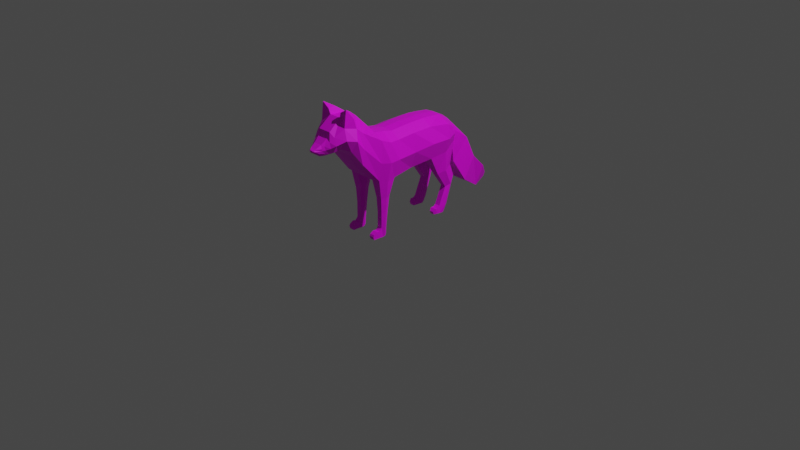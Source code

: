 # Source: ff12.blend  (saved by Blender 2.83.18; exported with 4.5.12 LTS)
import bpy
from mathutils import Matrix  # noqa: F401  (used for matrix-valued properties, if any)

bpy.ops.wm.read_factory_settings(use_empty=True)
scene = bpy.context.scene
scene.name = 'Scene'

# ---- collections
col_collection = bpy.data.collections.new('Collection'); scene.collection.children.link(col_collection)

# ---- images (referenced by path relative to the original .blend; pixels are not part of the script)
import os
ASSET_DIR = os.environ.get("B2B_ASSET_DIR", "")  # directory of the original .blend (textures are referenced by path, not embedded)
HERE = os.path.dirname(os.path.abspath(__file__))  # packed textures are extracted next to this script under _unpacked/

def load_image(name, relpath, width, height, colorspace="sRGB"):
    """Load a texture the original file referenced (path relative to the .blend, or extracted next to this script)."""
    p = next((c for c in (os.path.join(HERE, relpath), os.path.join(ASSET_DIR, relpath)) if relpath and os.path.exists(c)), "")
    if p:
        img = bpy.data.images.load(p, check_existing=True)
        img.name = name
    else:  # same state as the original file: an image datablock whose file is absent (Cycles renders it pink)
        img = bpy.data.images.new(name, width, height)
        img.source = "FILE"
        img.filepath = "//" + (relpath or name)
    img.colorspace_settings.name = colorspace
    return img
img_red_fox_palette_png = load_image('red fox palette.png', 'red fox palette.png', 1024, 1024, 'sRGB')

# ---- materials (node trees are filled in below, after node groups)
mat_material = bpy.data.materials.new('Material')
mat_material.use_transparent_shadow = False

# ---- material node trees
mat_material.use_nodes = True; mat_material.node_tree.nodes.clear()
_N = mat_material.node_tree.nodes; _L = mat_material.node_tree.links
n0 = _N.new('ShaderNodeBsdfPrincipled'); n0.name = 'Principled BSDF'; n0.location = (10, 300)
n0.distribution = 'GGX'
n0.subsurface_method = 'BURLEY'
n0.inputs[3].default_value = 1.45
n0.inputs[27].default_value = (0.0, 0.0, 0.0, 1.0)
n0.inputs[28].default_value = 1.0
n1 = _N.new('ShaderNodeOutputMaterial'); n1.name = 'Material Output'; n1.location = (300, 300)
n2 = _N.new('ShaderNodeTexImage'); n2.name = 'Image Texture'; n2.location = (-280, 280)
n2.image = img_red_fox_palette_png
_L.new(n0.outputs[0], n1.inputs[0])
_L.new(n2.outputs[0], n0.inputs[0])
n1.is_active_output = True

# ---- world
world_world = bpy.data.worlds.new('World'); scene.world = world_world
world_world.use_nodes = True; world_world.node_tree.nodes.clear()
_N = world_world.node_tree.nodes; _L = world_world.node_tree.links
n0 = _N.new('ShaderNodeOutputWorld'); n0.name = 'World Output'; n0.location = (300, 300)
n1 = _N.new('ShaderNodeBackground'); n1.name = 'Background'; n1.location = (10, 300)
n1.inputs[0].default_value = (0.05088, 0.05088, 0.05088, 1.0)
_L.new(n1.outputs[0], n0.inputs[0])
n0.is_active_output = True
world_world.color = (0.05088, 0.05088, 0.05088)
world_world.use_sun_shadow = False
world_world.sun_shadow_jitter_overblur = 0.0

# ---- cameras
cam_camera = bpy.data.cameras.new('Camera')
cam_camera.clip_end = 100.0
cam_camera.ortho_scale = 7.314

# ---- lights
light_light = bpy.data.lights.new('Light', 'POINT')
light_light.transmission_factor = 0.0
light_light.energy = 1000.0
light_light.shadow_soft_size = 0.1
light_light.shadow_maximum_resolution = 0.006
light_light.use_absolute_resolution = True

# ---- meshes
me_plane = bpy.data.meshes.new('Plane')
me_plane.from_pydata([(-1.061, -1.1, -0.01295), (-0.9822, -0.2044, -0.2138), (-0.6081, -0.2642, -0.214), (-0.9959, -0.008063, -0.2138), (-0.6199, -0.001451, -0.1715), (-1.0, 0.2141, -0.2138), (-0.6562, 0.2344, -0.214), (-0.9776, 0.4431, -0.2404), (-0.6796, 0.4302, -0.2266), (-0.9134, 0.5434, -0.2138), (-0.7643, 0.5654, -0.2), (-1.038, -0.4334, -0.2233), (-1.04, -1.099, -0.013), (-1.215, -0.6988, -0.175), (-1.001, -0.7642, -0.1706), (-1.247, -0.8314, -0.1604), (-1.035, -0.8492, -0.1173), (-1.172, -0.9236, -0.1218), (-1.017, -0.922, -0.1029), (-1.13, -0.9642, -0.1013), (-1.011, -0.9527, -0.08309), (-1.096, -1.007, -0.07751), (-1.017, -0.9931, -0.06647), (-1.074, -1.032, -0.06829), (-1.029, -1.049, -0.05538), (-1.061, -1.09, -0.02679), (-1.04, -1.09, -0.03049), (-0.6221, -0.4503, -0.2025), (-1.034, 0.4554, -0.08857), (-0.9698, 0.5628, -0.1), (-0.9956, -0.9341, -0.04354), (-0.9865, -0.9776, -0.03918), (-0.6315, 0.2333, -0.1), (-0.5811, -0.002625, -0.07433), (-1.32, -0.8058, -0.06565), (-1.297, -0.618, -0.06565), (-1.075, -1.07, -0.03417), (-1.052, 0.004245, -0.1), (-1.057, 0.2264, -0.1), (-0.9412, -0.7307, -0.06565), (-1.021, -0.831, -0.05256), (-1.028, -1.081, -0.02663), (-1.084, -0.4211, -0.1095), (-1.038, -0.192, -0.1), (-1.105, -1.019, -0.04583), (-1.155, -0.9593, -0.0585), (-0.6007, -0.4484, -0.1), (-0.5834, -0.2653, -0.1), (-0.9956, -1.035, -0.03439), (-0.6796, 0.4302, -0.03981), (-1.215, -0.9364, -0.07227), (-0.7643, 0.5883, -0.1), (-1.155, -0.6292, -0.1902), (-0.8452, -0.6519, -0.1999), (-0.691, -0.569, -0.1), (-1.191, -0.5195, -0.09112), (-0.4139, -0.3042, -0.1833), (-0.4118, -0.4106, -0.1833), (-0.4118, -0.4106, -0.1165), (-0.4139, -0.3042, -0.1165), (-0.09402, -0.3416, -0.178), (-0.09799, -0.4039, -0.178), (-0.09799, -0.4039, -0.122), (-0.09402, -0.3416, -0.122), (-0.02443, -0.3456, -0.178), (-6.839e-05, -0.3908, -0.1869), (0.0002212, -0.3908, -0.117), (-0.02443, -0.3456, -0.122), (-0.06719, -0.4306, -0.178), (-0.06719, -0.4306, -0.122), (-6.839e-05, -0.4499, -0.1801), (-6.838e-05, -0.4499, -0.122), (-0.07417, -0.4633, -0.178), (-0.07417, -0.4633, -0.122), (-6.839e-05, -0.5018, -0.178), (-6.838e-05, -0.5018, -0.122), (-0.05101, -0.5019, -0.178), (-0.05101, -0.5019, -0.122), (-0.03295, -0.5117, -0.178), (-0.03295, -0.5117, -0.122), (-0.4475, 0.3537, -0.1881), (-0.4695, 0.4433, -0.2142), (-0.5074, 0.5269, -0.1881), (-0.4475, 0.3537, -0.1102), (-0.4695, 0.4433, -0.09535), (-0.5074, 0.5269, -0.1102), (-0.27, 0.4735, -0.1792), (-0.2938, 0.5266, -0.2019), (-0.3666, 0.5866, -0.1792), (-0.27, 0.4735, -0.1191), (-0.2938, 0.5266, -0.1111), (-0.3666, 0.5866, -0.1191), (-0.07909, 0.3935, -0.1792), (-0.07132, 0.449, -0.2019), (-0.07618, 0.4951, -0.1792), (-0.07909, 0.3935, -0.1191), (-0.07132, 0.449, -0.1111), (-0.07618, 0.4951, -0.1191), (-0.0001795, 0.391, -0.1871), (-0.0001795, 0.4331, -0.1922), (-0.01358, 0.4635, -0.1792), (-0.0001794, 0.391, -0.1164), (-0.0001794, 0.4331, -0.1111), (-0.01358, 0.4635, -0.1191), (-0.06253, 0.3344, -0.1792), (-0.06253, 0.3344, -0.1191), (-0.0001795, 0.3533, -0.1792), (-0.0001794, 0.3533, -0.1191), (-0.034, 0.3102, -0.1707), (-0.034, 0.3102, -0.1275), (-0.0001795, 0.3244, -0.1707), (-0.0001794, 0.3244, -0.1275), (-1.321, -0.7332, -0.1762), (-1.423, -0.8106, -0.1626), (-1.375, -0.8125, -0.08388), (-1.366, -0.7143, -0.1048), (-0.2657, 0.7528, -0.1901), (-0.5006, 0.622, -0.143), (-0.7134, 0.8009, -0.1546), (-0.7904, -0.3379, -0.256), (-1.0, -0.6406, -0.2158), (-1.053, -1.1, -0.01973), (-0.867, 0.5905, -0.129), (-0.8087, -0.4419, -0.232), (-1.052, -1.089, -0.03758), (-0.0121, -0.3682, -0.1097), (-0.9887, -0.3189, -0.2273), (-1.053, -1.029, -0.06841), (-0.5921, -0.3569, -0.2228), (-1.056, -0.9981, -0.08262), (-1.061, -0.3066, -0.0922), (-0.4129, -0.3574, -0.2025), (-0.4129, -0.3574, -0.1018), (-1.071, -0.9584, -0.114), (-0.096, -0.3727, -0.1097), (-1.095, -0.9228, -0.1487), (-1.136, -0.8403, -0.1995), (-1.108, -0.7315, -0.2238), (-0.8473, 0.5477, -0.2277), (-0.8286, 0.4367, -0.2673), (-0.5921, -0.3569, -0.04366), (-0.8283, 0.2243, -0.2609), (-0.8009, -0.004757, -0.241), (-0.7951, -0.2343, -0.2552), (-0.096, -0.3727, -0.1941), (-0.0121, -0.3682, -0.1941), (-0.4848, 0.8969, -0.1712), (-0.1159, 0.9831, -0.1336), (-0.3333, 1.047, -0.1705), (-0.1639, 1.138, -0.09702), (-0.2067, 1.151, -0.1018), (-0.2565, -0.4026, -0.122), (-0.2565, -0.4026, -0.178), (-0.2564, -0.3223, -0.122), (-0.2564, -0.3223, -0.178), (-0.2565, -0.3624, -0.1097), (-0.2565, -0.3624, -0.1941), (-0.0001795, 0.3721, -0.1831), (-0.0001794, 0.3721, -0.1177), (-0.05834, 0.364, -0.1792), (-0.05834, 0.364, -0.1191), (-1.047, -0.192, 0.0), (-0.5834, -0.2653, 0.0), (-1.061, 0.004245, 0.0), (-0.5811, -0.002625, 0.0), (-1.065, 0.2264, 0.0), (-0.6315, 0.2333, 0.0), (-1.042, 0.4554, 0.0), (-0.6796, 0.4302, 0.0), (-0.9698, 0.5928, 0.0), (-0.8239, 0.5883, 0.0), (-1.093, -0.4211, 0.0), (-1.061, -1.1, 0.01295), (-1.297, -0.618, 0.0), (-0.9412, -0.7307, 0.0), (-1.32, -0.8058, 0.0), (-1.021, -0.831, 0.0), (-1.215, -0.9364, 0.0), (-0.9956, -0.9341, 0.0), (-1.155, -0.9593, 0.0), (-0.9865, -0.9776, 0.0), (-1.105, -1.019, 0.0), (-0.9956, -1.035, 0.0), (-1.074, -1.07, 0.0), (-1.028, -1.081, 0.0), (-1.061, -1.1, 0.0), (-1.038, -1.099, 0.0), (-0.6007, -0.4484, 0.0), (-0.9822, -0.2044, 0.2138), (-0.6081, -0.2642, 0.214), (-0.9959, -0.008063, 0.2138), (-0.6199, -0.001451, 0.1715), (-1.0, 0.2141, 0.2138), (-0.6562, 0.2344, 0.214), (-0.9776, 0.4431, 0.2404), (-0.6796, 0.4302, 0.2266), (-0.9134, 0.5434, 0.2138), (-0.7643, 0.5654, 0.2), (-1.038, -0.4334, 0.2233), (-1.04, -1.099, 0.013), (-1.215, -0.6988, 0.175), (-1.001, -0.7642, 0.1706), (-1.247, -0.8314, 0.1604), (-1.035, -0.8492, 0.1173), (-1.172, -0.9236, 0.1218), (-1.017, -0.922, 0.1029), (-1.13, -0.9642, 0.1013), (-1.011, -0.9527, 0.08309), (-1.096, -1.007, 0.07751), (-1.017, -0.9931, 0.06647), (-1.074, -1.032, 0.06829), (-1.029, -1.049, 0.05538), (-1.061, -1.09, 0.02679), (-1.04, -1.09, 0.03049), (-0.6221, -0.4503, 0.2025), (-1.034, 0.4554, 0.08857), (-0.9698, 0.5628, 0.1), (-0.9956, -0.9341, 0.04354), (-0.9865, -0.9776, 0.03918), (-0.6315, 0.2333, 0.1), (-0.5811, -0.002625, 0.07433), (-1.32, -0.8058, 0.06565), (-1.297, -0.618, 0.06565), (-1.075, -1.07, 0.03417), (-1.052, 0.004245, 0.1), (-1.057, 0.2264, 0.1), (-0.9412, -0.7307, 0.06565), (-1.021, -0.831, 0.05256), (-1.028, -1.081, 0.02663), (-1.084, -0.4211, 0.1095), (-1.038, -0.192, 0.1), (-1.105, -1.019, 0.04583), (-1.155, -0.9593, 0.0585), (-0.6007, -0.4484, 0.1), (-0.5834, -0.2653, 0.1), (-0.9956, -1.035, 0.03439), (-0.6796, 0.4302, 0.03981), (-1.215, -0.9364, 0.07227), (-0.7643, 0.5883, 0.1), (-1.199, -0.5195, 0.0), (-1.155, -0.6292, 0.1902), (-0.691, -0.569, 0.0), (-0.8452, -0.6519, 0.1999), (-0.691, -0.569, 0.1), (-1.191, -0.5195, 0.09112), (-0.4139, -0.3042, 0.1833), (-0.4118, -0.4106, 0.1833), (-0.4118, -0.4106, 0.1165), (-0.4139, -0.3042, 0.1165), (-0.09402, -0.3416, 0.178), (-0.09799, -0.4039, 0.178), (-0.09799, -0.4039, 0.122), (-0.09402, -0.3416, 0.122), (-0.02443, -0.3456, 0.178), (-6.839e-05, -0.3908, 0.1869), (0.0002212, -0.3908, 0.117), (-0.02443, -0.3456, 0.122), (-0.06719, -0.4306, 0.178), (-0.06719, -0.4306, 0.122), (-6.839e-05, -0.4499, 0.1801), (-6.838e-05, -0.4499, 0.122), (-0.07417, -0.4633, 0.178), (-0.07417, -0.4633, 0.122), (-6.839e-05, -0.5018, 0.178), (-6.838e-05, -0.5018, 0.122), (-0.05101, -0.5019, 0.178), (-0.05101, -0.5019, 0.122), (-0.03295, -0.5117, 0.178), (-0.03295, -0.5117, 0.122), (-0.4475, 0.3537, 0.1881), (-0.4695, 0.4433, 0.2142), (-0.5074, 0.5269, 0.1881), (-0.4475, 0.3537, 0.1102), (-0.4695, 0.4433, 0.09535), (-0.5074, 0.5269, 0.1102), (-0.27, 0.4735, 0.1792), (-0.2938, 0.5266, 0.2019), (-0.3666, 0.5866, 0.1792), (-0.27, 0.4735, 0.1191), (-0.2938, 0.5266, 0.1111), (-0.3666, 0.5866, 0.1191), (-0.07909, 0.3935, 0.1792), (-0.07132, 0.449, 0.2019), (-0.07618, 0.4951, 0.1792), (-0.07909, 0.3935, 0.1191), (-0.07132, 0.449, 0.1111), (-0.07618, 0.4951, 0.1191), (-0.0001795, 0.391, 0.1871), (-0.0001795, 0.4331, 0.1922), (-0.01358, 0.4635, 0.1792), (-0.0001794, 0.391, 0.1164), (-0.0001794, 0.4331, 0.1111), (-0.01358, 0.4635, 0.1191), (-0.06253, 0.3344, 0.1792), (-0.06253, 0.3344, 0.1191), (-0.0001795, 0.3533, 0.1792), (-0.0001794, 0.3533, 0.1191), (-0.034, 0.3102, 0.1707), (-0.034, 0.3102, 0.1275), (-0.0001795, 0.3244, 0.1707), (-0.0001794, 0.3244, 0.1275), (-1.321, -0.7332, 0.1762), (-1.423, -0.8106, 0.1626), (-1.375, -0.8125, 0.08388), (-1.366, -0.7143, 0.1048), (-0.2657, 0.7528, 0.1901), (-0.5006, 0.622, 0.143), (-0.7134, 0.8009, 0.1546), (-0.7035, 0.7881, 0.0), (-0.5012, 0.6225, 0.0), (-0.7904, -0.3379, 0.256), (-1.0, -0.6406, 0.2158), (-1.053, -1.1, 0.01973), (-0.867, 0.5905, 0.129), (-0.8087, -0.4419, 0.232), (-1.052, -1.089, 0.03758), (-0.0121, -0.3682, 0.1097), (-1.07, -0.3066, 0.0), (-0.9887, -0.3189, 0.2273), (-1.053, -1.029, 0.06841), (-0.5921, -0.3569, 0.2228), (-1.056, -0.9981, 0.08262), (-1.061, -0.3066, 0.0922), (-0.4129, -0.3574, 0.2025), (-0.4129, -0.3574, 0.1018), (-1.071, -0.9584, 0.114), (-0.096, -0.3727, 0.1097), (-1.095, -0.9228, 0.1487), (-1.136, -0.8403, 0.1995), (-1.108, -0.7315, 0.2238), (-0.8473, 0.5477, 0.2277), (-0.5921, -0.3569, 0.0), (-0.8286, 0.4367, 0.2673), (-0.5921, -0.3569, 0.04366), (-0.8283, 0.2243, 0.2609), (-0.8009, -0.004757, 0.241), (-0.7951, -0.2343, 0.2552), (-0.096, -0.3727, 0.1941), (-1.052, -1.1, 0.0), (-0.0121, -0.3682, 0.1941), (-0.8968, 0.5905, 0.0), (-0.4848, 0.8969, 0.1712), (-0.4848, 0.8969, 0.0), (-0.2663, 0.7532, 0.0), (-0.1159, 0.9831, 0.1336), (-0.3333, 1.047, 0.1705), (-0.3333, 1.047, 0.0), (-0.1164, 0.9836, 0.0), (-0.1639, 1.138, 0.09702), (-0.2067, 1.151, 0.1018), (-0.1994, 1.181, 0.0), (-0.1568, 1.168, 0.0), (-0.2565, -0.4026, 0.122), (-0.2565, -0.4026, 0.178), (-0.2564, -0.3223, 0.122), (-0.2564, -0.3223, 0.178), (-0.2565, -0.3624, 0.1097), (-0.2565, -0.3624, 0.1941), (-0.0001795, 0.3721, 0.1831), (-0.0001794, 0.3721, 0.1177), (-0.05834, 0.364, 0.1792), (-0.05834, 0.364, 0.1191)], [], [(143, 142, 4, 2), (142, 141, 6, 4), (141, 139, 8, 6), (139, 138, 10, 8), (119, 123, 11, 126), (120, 137, 13, 52), (137, 136, 15, 13), (136, 135, 17, 15), (135, 133, 19, 17), (133, 129, 21, 19), (129, 127, 23, 21), (127, 124, 25, 23), (121, 124, 26, 12), (29, 9, 7, 28), (31, 20, 18, 30), (33, 4, 6, 32), (34, 114, 113, 15), (36, 23, 25, 0), (38, 5, 3, 37), (40, 16, 14, 39), (12, 26, 24, 41), (130, 126, 11, 42), (45, 19, 21, 44), (177, 50, 45, 179), (37, 3, 1, 43), (128, 131, 57, 27), (48, 22, 20, 31), (10, 82, 81, 8), (34, 15, 17, 50), (28, 7, 5, 38), (30, 18, 16, 40), (47, 2, 4, 33), (55, 52, 13, 35), (44, 21, 23, 36), (122, 138, 9, 29), (54, 53, 27, 46), (41, 24, 22, 48), (32, 83, 84, 49), (50, 17, 19, 45), (168, 49, 51, 170), (184, 41, 48, 182), (241, 54, 46, 187), (29, 118, 117, 122), (181, 44, 36, 183), (239, 55, 35, 173), (162, 47, 33, 164), (178, 30, 40, 176), (167, 28, 38, 165), (175, 34, 50, 177), (166, 32, 49, 168), (182, 48, 31, 180), (331, 140, 47, 162), (163, 37, 43, 161), (179, 45, 44, 181), (317, 130, 42, 171), (186, 12, 41, 184), (176, 40, 39, 174), (165, 38, 37, 163), (183, 36, 0, 185), (173, 35, 34, 175), (164, 33, 32, 166), (180, 31, 30, 178), (169, 29, 28, 167), (338, 121, 12, 186), (171, 42, 55, 239), (174, 39, 54, 241), (39, 14, 53, 54), (42, 11, 52, 55), (123, 120, 52, 11), (152, 61, 62, 151), (140, 132, 59, 47), (47, 59, 56, 2), (27, 57, 58, 46), (134, 125, 67, 63), (155, 134, 63, 153), (153, 63, 60, 154), (156, 144, 61, 152), (125, 145, 64, 67), (63, 67, 64, 60), (144, 145, 65, 61), (66, 71, 70, 65), (70, 74, 72, 68), (65, 70, 68, 61), (62, 69, 71, 66), (61, 68, 69, 62), (75, 79, 78, 74), (71, 75, 74, 70), (69, 73, 75, 71), (68, 72, 73, 69), (76, 78, 79, 77), (73, 77, 79, 75), (72, 76, 77, 73), (74, 78, 76, 72), (82, 88, 87, 81), (84, 90, 91, 85), (6, 80, 83, 32), (49, 84, 85, 51), (51, 85, 82, 10), (8, 81, 80, 6), (91, 97, 94, 88), (89, 95, 96, 90), (83, 89, 90, 84), (85, 91, 88, 82), (80, 86, 89, 83), (81, 87, 86, 80), (94, 100, 99, 93), (96, 102, 103, 97), (86, 92, 95, 89), (87, 93, 92, 86), (90, 96, 97, 91), (88, 94, 93, 87), (101, 98, 99, 102), (102, 99, 100, 103), (95, 101, 102, 96), (97, 103, 100, 94), (158, 107, 106, 157), (93, 99, 98, 92), (106, 110, 108, 104), (157, 106, 104, 159), (159, 104, 105, 160), (160, 105, 107, 158), (108, 110, 111, 109), (107, 111, 110, 106), (105, 109, 111, 107), (104, 108, 109, 105), (115, 112, 113, 114), (15, 113, 112, 13), (13, 112, 115, 35), (35, 115, 114, 34), (60, 64, 145, 144), (66, 65, 145, 125), (154, 60, 144, 156), (151, 62, 134, 155), (62, 66, 125, 134), (46, 58, 132, 140), (161, 43, 130, 317), (187, 46, 140, 331), (2, 56, 131, 128), (43, 1, 126, 130), (143, 119, 126, 1), (146, 148, 147, 116), (169, 308, 118, 29), (122, 117, 309, 340), (308, 342, 146, 118), (1, 3, 142, 143), (3, 5, 141, 142), (5, 7, 139, 141), (7, 9, 138, 139), (128, 27, 123, 119), (53, 14, 137, 120), (14, 16, 136, 137), (16, 18, 135, 136), (18, 20, 133, 135), (20, 22, 129, 133), (22, 24, 127, 129), (24, 26, 124, 127), (0, 25, 124, 121), (51, 10, 138, 122), (170, 51, 122, 340), (185, 0, 121, 338), (27, 53, 120, 123), (2, 128, 119, 143), (118, 146, 116, 117), (117, 116, 343, 309), (346, 350, 150, 148), (342, 346, 148, 146), (116, 147, 347, 343), (351, 149, 150, 350), (148, 150, 149, 147), (147, 149, 351, 347), (58, 151, 155, 132), (56, 154, 156, 131), (131, 156, 152, 57), (59, 153, 154, 56), (132, 155, 153, 59), (57, 152, 151, 58), (95, 160, 158, 101), (92, 159, 160, 95), (98, 157, 159, 92), (101, 158, 157, 98), (336, 189, 191, 335), (335, 191, 193, 334), (334, 193, 195, 332), (332, 195, 197, 330), (310, 318, 198, 314), (311, 240, 200, 329), (329, 200, 202, 328), (328, 202, 204, 327), (327, 204, 206, 325), (325, 206, 208, 321), (321, 208, 210, 319), (319, 210, 212, 315), (312, 199, 213, 315), (216, 215, 194, 196), (218, 217, 205, 207), (220, 219, 193, 191), (221, 202, 302, 303), (223, 172, 212, 210), (225, 224, 190, 192), (227, 226, 201, 203), (199, 228, 211, 213), (322, 229, 198, 318), (232, 231, 208, 206), (177, 179, 232, 237), (224, 230, 188, 190), (320, 214, 246, 323), (235, 218, 207, 209), (197, 195, 270, 271), (221, 237, 204, 202), (215, 225, 192, 194), (217, 227, 203, 205), (234, 220, 191, 189), (244, 222, 200, 240), (231, 223, 210, 208), (313, 216, 196, 330), (243, 233, 214, 242), (228, 235, 209, 211), (219, 236, 273, 272), (237, 232, 206, 204), (168, 170, 238, 236), (184, 182, 235, 228), (241, 187, 233, 243), (216, 313, 306, 307), (181, 183, 223, 231), (239, 173, 222, 244), (162, 164, 220, 234), (178, 176, 227, 217), (167, 165, 225, 215), (175, 177, 237, 221), (166, 168, 236, 219), (182, 180, 218, 235), (331, 162, 234, 333), (163, 161, 230, 224), (179, 181, 231, 232), (317, 171, 229, 322), (186, 184, 228, 199), (176, 174, 226, 227), (165, 163, 224, 225), (183, 185, 172, 223), (173, 175, 221, 222), (164, 166, 219, 220), (180, 178, 217, 218), (169, 167, 215, 216), (338, 186, 199, 312), (171, 239, 244, 229), (174, 241, 243, 226), (226, 243, 242, 201), (229, 244, 240, 198), (314, 198, 240, 311), (353, 352, 251, 250), (333, 234, 248, 324), (234, 189, 245, 248), (214, 233, 247, 246), (326, 252, 256, 316), (356, 354, 252, 326), (354, 355, 249, 252), (357, 353, 250, 337), (316, 256, 253, 339), (252, 249, 253, 256), (337, 250, 254, 339), (255, 254, 259, 260), (259, 257, 261, 263), (254, 250, 257, 259), (251, 255, 260, 258), (250, 251, 258, 257), (264, 263, 267, 268), (260, 259, 263, 264), (258, 260, 264, 262), (257, 258, 262, 261), (265, 266, 268, 267), (262, 264, 268, 266), (261, 262, 266, 265), (263, 261, 265, 267), (271, 270, 276, 277), (273, 274, 280, 279), (193, 219, 272, 269), (236, 238, 274, 273), (238, 197, 271, 274), (195, 193, 269, 270), (280, 277, 283, 286), (278, 279, 285, 284), (272, 273, 279, 278), (274, 271, 277, 280), (269, 272, 278, 275), (270, 269, 275, 276), (283, 282, 288, 289), (285, 286, 292, 291), (275, 278, 284, 281), (276, 275, 281, 282), (279, 280, 286, 285), (277, 276, 282, 283), (290, 291, 288, 287), (291, 292, 289, 288), (284, 285, 291, 290), (286, 283, 289, 292), (359, 358, 295, 296), (282, 281, 287, 288), (295, 293, 297, 299), (358, 360, 293, 295), (360, 361, 294, 293), (361, 359, 296, 294), (297, 298, 300, 299), (296, 295, 299, 300), (294, 296, 300, 298), (293, 294, 298, 297), (304, 303, 302, 301), (202, 200, 301, 302), (200, 222, 304, 301), (222, 221, 303, 304), (249, 337, 339, 253), (255, 316, 339, 254), (355, 357, 337, 249), (352, 356, 326, 251), (251, 326, 316, 255), (233, 333, 324, 247), (161, 317, 322, 230), (187, 331, 333, 233), (189, 320, 323, 245), (230, 322, 318, 188), (336, 188, 318, 310), (341, 305, 344, 345), (169, 216, 307, 308), (313, 340, 309, 306), (308, 307, 341, 342), (188, 336, 335, 190), (190, 335, 334, 192), (192, 334, 332, 194), (194, 332, 330, 196), (320, 310, 314, 214), (242, 311, 329, 201), (201, 329, 328, 203), (203, 328, 327, 205), (205, 327, 325, 207), (207, 325, 321, 209), (209, 321, 319, 211), (211, 319, 315, 213), (172, 312, 315, 212), (238, 313, 330, 197), (170, 340, 313, 238), (185, 338, 312, 172), (214, 314, 311, 242), (189, 336, 310, 320), (307, 306, 305, 341), (306, 309, 343, 305), (346, 345, 349, 350), (342, 341, 345, 346), (305, 343, 347, 344), (351, 350, 349, 348), (345, 344, 348, 349), (344, 347, 351, 348), (247, 324, 356, 352), (245, 323, 357, 355), (323, 246, 353, 357), (248, 245, 355, 354), (324, 248, 354, 356), (246, 247, 352, 353), (284, 290, 359, 361), (281, 284, 361, 360), (287, 281, 360, 358), (290, 287, 358, 359)])
_uv = me_plane.uv_layers.new(name='UVMap')
_uv.uv.foreach_set('vector', [0.5211, 0.3651, 0.5174, 0.4019, 0.5494, 0.4062, 0.5503, 0.3638, 0.5174, 0.4019, 0.5097, 0.4372, 0.5359, 0.4427, 0.5494, 0.4062, 0.5097, 0.4372, 0.5082, 0.4668, 0.5252, 0.4653, 0.5359, 0.4427, 0.5082, 0.4668, 0.5074, 0.4836, 0.5204, 0.4848, 0.5252, 0.4653, 0.5242, 0.3501, 0.5254, 0.3341, 0.4899, 0.3249, 0.4923, 0.3458, 0.5071, 0.2944, 0.4952, 0.2758, 0.4782, 0.2758, 0.4827, 0.2883, 0.4952, 0.2758, 0.4939, 0.259, 0.478, 0.2575, 0.4782, 0.2758, 0.4939, 0.259, 0.4997, 0.2445, 0.4873, 0.2426, 0.478, 0.2575, 0.4997, 0.2445, 0.5031, 0.2364, 0.4932, 0.235, 0.4873, 0.2426, 0.5031, 0.2364, 0.5049, 0.2281, 0.4983, 0.2267, 0.4932, 0.235, 0.5049, 0.2281, 0.5051, 0.2227, 0.5016, 0.2223, 0.4983, 0.2267, 0.5051, 0.2227, 0.5051, 0.2135, 0.5038, 0.2125, 0.5016, 0.2223, 0.8637, 0.4638, 0.8641, 0.4691, 0.8673, 0.4675, 0.8672, 0.4621, 0.4762, 0.4964, 0.497, 0.4844, 0.4886, 0.4678, 0.4651, 0.4746, 0.07269, 0.3198, 0.06771, 0.3273, 0.06718, 0.3333, 0.07538, 0.3266, 0.5651, 0.4085, 0.5494, 0.4062, 0.5359, 0.4427, 0.5534, 0.4467, 0.8941, 0.2016, 0.9021, 0.2171, 0.9059, 0.2192, 0.9283, 0.2073, 0.5015, 0.215, 0.5016, 0.2223, 0.5038, 0.2125, 0.5038, 0.2102, 0.4621, 0.4368, 0.4828, 0.4347, 0.485, 0.3988, 0.4636, 0.3995, 0.08177, 0.3444, 0.06906, 0.3468, 0.06948, 0.3665, 0.09179, 0.3654, 0.06075, 0.3037, 0.06079, 0.3063, 0.06257, 0.3125, 0.06282, 0.3066, 0.4658, 0.345, 0.4923, 0.3458, 0.4899, 0.3249, 0.4686, 0.3245, 0.4862, 0.231, 0.4932, 0.235, 0.4983, 0.2267, 0.4953, 0.2219, 0.4723, 0.2295, 0.479, 0.2379, 0.4862, 0.231, 0.4806, 0.2234, 0.4636, 0.3995, 0.485, 0.3988, 0.4892, 0.3654, 0.4667, 0.3654, 0.5505, 0.3517, 0.5602, 0.3522, 0.5605, 0.3513, 0.5518, 0.3398, 0.06832, 0.3123, 0.06572, 0.3205, 0.06771, 0.3273, 0.07269, 0.3198, 0.5204, 0.4848, 0.5366, 0.4697, 0.5369, 0.4667, 0.5252, 0.4653, 0.4615, 0.2548, 0.478, 0.2575, 0.4873, 0.2426, 0.479, 0.2379, 0.4651, 0.4746, 0.4886, 0.4678, 0.4828, 0.4347, 0.4621, 0.4368, 0.07538, 0.3266, 0.06718, 0.3333, 0.06906, 0.3468, 0.08177, 0.3444, 0.5684, 0.3656, 0.5503, 0.3638, 0.5494, 0.4062, 0.5651, 0.4085, 0.4621, 0.3006, 0.4827, 0.2883, 0.4782, 0.2758, 0.4563, 0.2789, 0.4953, 0.2219, 0.4983, 0.2267, 0.5016, 0.2223, 0.5015, 0.215, 0.5029, 0.5169, 0.5074, 0.4836, 0.497, 0.4844, 0.4762, 0.4964, 0.5581, 0.3158, 0.5309, 0.3014, 0.5518, 0.3398, 0.5662, 0.3372, 0.06282, 0.3066, 0.06257, 0.3125, 0.06572, 0.3205, 0.06832, 0.3123, 0.5534, 0.4467, 0.5415, 0.4651, 0.5414, 0.4685, 0.5541, 0.479, 0.479, 0.2379, 0.4873, 0.2426, 0.4932, 0.235, 0.4862, 0.231, 0.1136, 0.5755, 0.1082, 0.5725, 0.08395, 0.5884, 0.09591, 0.602, 0.06472, 0.303, 0.06282, 0.3066, 0.06832, 0.3123, 0.07212, 0.3084, 0.1269, 0.4024, 0.1121, 0.4093, 0.1203, 0.4307, 0.1365, 0.4268, 0.4762, 0.4964, 0.5096, 0.5891, 0.5514, 0.5965, 0.5029, 0.5169, 0.491, 0.2159, 0.4953, 0.2219, 0.5015, 0.215, 0.4987, 0.2105, 0.4473, 0.3008, 0.4621, 0.3006, 0.4563, 0.2789, 0.4466, 0.2782, 0.1395, 0.4597, 0.1225, 0.4592, 0.1192, 0.502, 0.1316, 0.5043, 0.08211, 0.3231, 0.07538, 0.3266, 0.08177, 0.3444, 0.0902, 0.34, 0.4492, 0.4778, 0.4651, 0.4746, 0.4621, 0.4368, 0.4448, 0.4374, 0.453, 0.2498, 0.4615, 0.2548, 0.479, 0.2379, 0.4723, 0.2295, 0.1232, 0.544, 0.1074, 0.5402, 0.1082, 0.5725, 0.1136, 0.5755, 0.07212, 0.3084, 0.06832, 0.3123, 0.07269, 0.3198, 0.07821, 0.3162, 0.1391, 0.4432, 0.1316, 0.4439, 0.1225, 0.4592, 0.1395, 0.4597, 0.4462, 0.3985, 0.4636, 0.3995, 0.4667, 0.3654, 0.4493, 0.3644, 0.4806, 0.2234, 0.4862, 0.231, 0.4953, 0.2219, 0.491, 0.2159, 0.4498, 0.3446, 0.4658, 0.345, 0.4686, 0.3245, 0.4497, 0.3249, 0.06135, 0.3017, 0.06075, 0.3037, 0.06282, 0.3066, 0.06472, 0.303, 0.0902, 0.34, 0.08177, 0.3444, 0.09179, 0.3654, 0.1014, 0.3596, 0.4448, 0.4374, 0.4621, 0.4368, 0.4636, 0.3995, 0.4462, 0.3985, 0.4987, 0.2105, 0.5015, 0.215, 0.5038, 0.2102, 0.5033, 0.2084, 0.4466, 0.2782, 0.4563, 0.2789, 0.4615, 0.2548, 0.453, 0.2498, 0.1316, 0.5043, 0.1192, 0.502, 0.1074, 0.5402, 0.1232, 0.544, 0.07821, 0.3162, 0.07269, 0.3198, 0.07538, 0.3266, 0.08211, 0.3231, 0.4555, 0.5077, 0.4762, 0.4964, 0.4651, 0.4746, 0.4492, 0.4778, 0.8636, 0.4578, 0.8637, 0.4638, 0.8672, 0.4621, 0.8685, 0.4581, 0.4497, 0.3249, 0.4686, 0.3245, 0.4621, 0.3006, 0.4473, 0.3008, 0.1014, 0.3596, 0.09179, 0.3654, 0.1121, 0.4093, 0.1269, 0.4024, 0.09179, 0.3654, 0.06948, 0.3665, 0.08502, 0.3949, 0.1121, 0.4093, 0.4686, 0.3245, 0.4899, 0.3249, 0.4827, 0.2883, 0.4621, 0.3006, 0.5254, 0.3341, 0.5071, 0.2944, 0.4827, 0.2883, 0.4899, 0.3249, 0.9211, 0.5123, 0.9211, 0.5123, 0.9211, 0.5123, 0.9211, 0.5123, 0.5775, 0.3503, 0.5622, 0.3522, 0.5617, 0.3529, 0.5684, 0.3656, 0.5684, 0.3656, 0.5617, 0.3529, 0.5605, 0.3532, 0.5503, 0.3638, 0.5518, 0.3398, 0.5605, 0.3513, 0.5618, 0.3513, 0.5662, 0.3372, 0.9211, 0.5123, 0.9211, 0.5123, 0.9211, 0.5123, 0.9211, 0.5123, 0.9211, 0.5123, 0.9211, 0.5123, 0.9211, 0.5123, 0.9211, 0.5123, 0.9211, 0.5123, 0.9211, 0.5123, 0.9211, 0.5123, 0.9211, 0.5123, 0.9211, 0.5123, 0.9211, 0.5123, 0.9211, 0.5123, 0.9211, 0.5123, 0.9211, 0.5123, 0.9211, 0.5123, 0.9211, 0.5123, 0.9211, 0.5123, 0.9211, 0.5123, 0.9211, 0.5123, 0.9211, 0.5123, 0.9211, 0.5123, 0.9211, 0.5123, 0.9211, 0.5123, 0.9211, 0.5123, 0.9211, 0.5123, 0.9211, 0.5123, 0.9211, 0.5123, 0.9211, 0.5123, 0.9211, 0.5123, 0.9211, 0.5123, 0.9211, 0.5123, 0.9211, 0.5123, 0.9211, 0.5123, 0.9211, 0.5123, 0.9211, 0.5123, 0.9211, 0.5123, 0.9211, 0.5123, 0.9211, 0.5123, 0.9211, 0.5123, 0.9211, 0.5123, 0.9211, 0.5123, 0.9211, 0.5123, 0.9211, 0.5123, 0.9211, 0.5123, 0.9211, 0.5123, 0.9211, 0.5123, 0.9211, 0.5123, 0.9211, 0.5123, 0.9211, 0.5123, 0.9211, 0.5123, 0.9211, 0.5123, 0.9211, 0.5123, 0.9211, 0.5123, 0.9211, 0.5123, 0.9211, 0.5123, 0.9211, 0.5123, 0.9211, 0.5123, 0.9211, 0.5123, 0.9211, 0.5123, 0.9211, 0.5123, 0.9211, 0.5123, 0.9211, 0.5123, 0.9211, 0.5123, 0.9211, 0.5123, 0.9211, 0.5123, 0.9211, 0.5123, 0.9211, 0.5123, 0.9211, 0.5123, 0.9211, 0.5123, 0.9211, 0.5123, 0.9211, 0.5123, 0.9211, 0.5123, 0.9211, 0.5123, 0.9211, 0.5123, 0.9211, 0.5123, 0.9211, 0.5123, 0.9211, 0.5123, 0.8704, 0.7556, 0.8748, 0.7522, 0.8748, 0.7521, 0.8709, 0.7493, 0.8802, 0.7529, 0.8749, 0.7521, 0.8749, 0.7522, 0.8759, 0.7583, 0.5359, 0.4427, 0.5389, 0.4643, 0.5415, 0.4651, 0.5534, 0.4467, 0.5541, 0.479, 0.5414, 0.4685, 0.5393, 0.471, 0.5299, 0.4948, 0.5299, 0.4948, 0.5393, 0.471, 0.5366, 0.4697, 0.5204, 0.4848, 0.5252, 0.4653, 0.5369, 0.4667, 0.5389, 0.4643, 0.5359, 0.4427, 0.8749, 0.7522, 0.8748, 0.7521, 0.8748, 0.7521, 0.8748, 0.7522, 0.8748, 0.752, 0.8748, 0.7521, 0.8748, 0.7521, 0.8749, 0.7521, 0.8804, 0.746, 0.8748, 0.752, 0.8749, 0.7521, 0.8802, 0.7529, 0.8759, 0.7583, 0.8749, 0.7522, 0.8748, 0.7522, 0.8704, 0.7556, 0.8752, 0.7444, 0.8747, 0.7521, 0.8748, 0.752, 0.8804, 0.746, 0.8709, 0.7493, 0.8748, 0.7521, 0.8747, 0.7521, 0.8752, 0.7444, 0.8748, 0.7521, 0.8748, 0.7521, 0.8748, 0.7521, 0.8748, 0.7521, 0.8748, 0.7521, 0.8748, 0.7521, 0.8748, 0.7521, 0.8748, 0.7521, 0.8747, 0.7521, 0.8748, 0.7521, 0.8748, 0.7521, 0.8748, 0.752, 0.8748, 0.7521, 0.8748, 0.7521, 0.8748, 0.7521, 0.8747, 0.7521, 0.8749, 0.7521, 0.8748, 0.7521, 0.8748, 0.7521, 0.8749, 0.7522, 0.8748, 0.7522, 0.8748, 0.7521, 0.8748, 0.7521, 0.8748, 0.7521, 0.8748, 0.7521, 0.8748, 0.7521, 0.8748, 0.7521, 0.8748, 0.7521, 0.8748, 0.7521, 0.8748, 0.7521, 0.8748, 0.7521, 0.8748, 0.7521, 0.8748, 0.7521, 0.8748, 0.7521, 0.8748, 0.7521, 0.8748, 0.7521, 0.8748, 0.7521, 0.8748, 0.7521, 0.8748, 0.7521, 0.8748, 0.7521, 0.8748, 0.7521, 0.8748, 0.7521, 0.8748, 0.7521, 0.8748, 0.7521, 0.8748, 0.7521, 0.8748, 0.7521, 0.8748, 0.7521, 0.8748, 0.7521, 0.8748, 0.7521, 0.8748, 0.7521, 0.8748, 0.7521, 0.8748, 0.7521, 0.8748, 0.7521, 0.8748, 0.7521, 0.8748, 0.7521, 0.8748, 0.7521, 0.8748, 0.7521, 0.8748, 0.7521, 0.8748, 0.7521, 0.8748, 0.7521, 0.8748, 0.7521, 0.8748, 0.7521, 0.8748, 0.7521, 0.8748, 0.7521, 0.8748, 0.7521, 0.8748, 0.7521, 0.8748, 0.7521, 0.8748, 0.7521, 0.8748, 0.7521, 0.8748, 0.7521, 0.8748, 0.7521, 0.8748, 0.7521, 0.8748, 0.7521, 0.8748, 0.7521, 0.8748, 0.7521, 0.8748, 0.7521, 0.8748, 0.7521, 0.8748, 0.7521, 0.8748, 0.7521, 0.8748, 0.7521, 0.8993, 0.2263, 0.9115, 0.2285, 0.9059, 0.2192, 0.9021, 0.2171, 0.9283, 0.2073, 0.9059, 0.2192, 0.9115, 0.2285, 0.9286, 0.2451, 0.9286, 0.2451, 0.9115, 0.2285, 0.8993, 0.2263, 0.8835, 0.2516, 0.8835, 0.2516, 0.8993, 0.2263, 0.9021, 0.2171, 0.8941, 0.2016, 0.9211, 0.5123, 0.9211, 0.5123, 0.9211, 0.5123, 0.9211, 0.5123, 0.9211, 0.5123, 0.9211, 0.5123, 0.9211, 0.5123, 0.9211, 0.5123, 0.9211, 0.5123, 0.9211, 0.5123, 0.9211, 0.5123, 0.9211, 0.5123, 0.9211, 0.5123, 0.9211, 0.5123, 0.9211, 0.5123, 0.9211, 0.5123, 0.9211, 0.5123, 0.9211, 0.5123, 0.9211, 0.5123, 0.9211, 0.5123, 0.5662, 0.3372, 0.5618, 0.3513, 0.5622, 0.3522, 0.5775, 0.3503, 0.4493, 0.3644, 0.4667, 0.3654, 0.4658, 0.345, 0.4498, 0.3446, 0.1365, 0.4268, 0.1203, 0.4307, 0.1316, 0.4439, 0.1391, 0.4432, 0.5503, 0.3638, 0.5605, 0.3532, 0.5602, 0.3522, 0.5505, 0.3517, 0.4667, 0.3654, 0.4892, 0.3654, 0.4923, 0.3458, 0.4658, 0.345, 0.5211, 0.3651, 0.5242, 0.3501, 0.4923, 0.3458, 0.4892, 0.3654, 0.5225, 0.6282, 0.5335, 0.6564, 0.5589, 0.6614, 0.557, 0.6315, 0.4555, 0.5077, 0.4789, 0.5959, 0.5096, 0.5891, 0.4762, 0.4964, 0.5029, 0.5169, 0.5514, 0.5965, 0.5706, 0.5885, 0.5421, 0.518, 0.4789, 0.5959, 0.493, 0.6402, 0.5225, 0.6282, 0.5096, 0.5891, 0.4892, 0.3654, 0.485, 0.3988, 0.5174, 0.4019, 0.5211, 0.3651, 0.485, 0.3988, 0.4828, 0.4347, 0.5097, 0.4372, 0.5174, 0.4019, 0.4828, 0.4347, 0.4886, 0.4678, 0.5082, 0.4668, 0.5097, 0.4372, 0.4886, 0.4678, 0.497, 0.4844, 0.5074, 0.4836, 0.5082, 0.4668, 0.5505, 0.3517, 0.5518, 0.3398, 0.5254, 0.3341, 0.5242, 0.3501, 0.5309, 0.3014, 0.5154, 0.273, 0.4952, 0.2758, 0.5071, 0.2944, 0.5154, 0.273, 0.515, 0.2533, 0.4939, 0.259, 0.4952, 0.2758, 0.515, 0.2533, 0.5131, 0.2398, 0.4997, 0.2445, 0.4939, 0.259, 0.5131, 0.2398, 0.5136, 0.2338, 0.5031, 0.2364, 0.4997, 0.2445, 0.5136, 0.2338, 0.5116, 0.227, 0.5049, 0.2281, 0.5031, 0.2364, 0.5116, 0.227, 0.5085, 0.219, 0.5051, 0.2227, 0.5049, 0.2281, 0.5085, 0.219, 0.5067, 0.2128, 0.5051, 0.2135, 0.5051, 0.2227, 0.8613, 0.4622, 0.8613, 0.4669, 0.8641, 0.4691, 0.8637, 0.4638, 0.5299, 0.4948, 0.5204, 0.4848, 0.5074, 0.4836, 0.5029, 0.5169, 0.5418, 0.5085, 0.5299, 0.4948, 0.5029, 0.5169, 0.5421, 0.518, 0.8602, 0.4584, 0.8613, 0.4622, 0.8637, 0.4638, 0.8636, 0.4578, 0.5518, 0.3398, 0.5309, 0.3014, 0.5071, 0.2944, 0.5254, 0.3341, 0.5503, 0.3638, 0.5505, 0.3517, 0.5242, 0.3501, 0.5211, 0.3651, 0.5096, 0.5891, 0.5225, 0.6282, 0.557, 0.6315, 0.5514, 0.5965, 0.5514, 0.5965, 0.557, 0.6315, 0.5854, 0.6296, 0.5706, 0.5885, 0.5139, 0.6742, 0.542, 0.6914, 0.5428, 0.6755, 0.5335, 0.6564, 0.493, 0.6402, 0.5139, 0.6742, 0.5335, 0.6564, 0.5225, 0.6282, 0.557, 0.6315, 0.5589, 0.6614, 0.5743, 0.6724, 0.5854, 0.6296, 0.5497, 0.691, 0.5484, 0.6762, 0.5428, 0.6755, 0.542, 0.6914, 0.5335, 0.6564, 0.5428, 0.6755, 0.5484, 0.6762, 0.5589, 0.6614, 0.5589, 0.6614, 0.5484, 0.6762, 0.5497, 0.691, 0.5743, 0.6724, 0.9224, 0.5105, 0.9211, 0.5123, 0.9211, 0.5123, 0.9233, 0.5123, 0.9199, 0.5144, 0.9211, 0.5123, 0.9211, 0.5123, 0.9191, 0.5124, 0.9191, 0.5124, 0.9211, 0.5123, 0.9211, 0.5123, 0.9197, 0.5104, 0.9223, 0.5139, 0.9211, 0.5123, 0.9211, 0.5123, 0.9199, 0.5144, 0.9233, 0.5123, 0.9211, 0.5123, 0.9211, 0.5123, 0.9223, 0.5139, 0.9197, 0.5104, 0.9211, 0.5123, 0.9211, 0.5123, 0.9224, 0.5105, 0.8748, 0.7521, 0.8748, 0.7521, 0.8748, 0.7521, 0.8748, 0.7521, 0.8748, 0.7521, 0.8748, 0.7521, 0.8748, 0.7521, 0.8748, 0.7521, 0.8748, 0.7521, 0.8748, 0.7521, 0.8748, 0.7521, 0.8748, 0.7521, 0.8748, 0.7521, 0.8748, 0.7521, 0.8748, 0.7521, 0.8748, 0.7521, 0.5211, 0.3651, 0.5503, 0.3638, 0.5494, 0.4062, 0.5174, 0.4019, 0.5174, 0.4019, 0.5494, 0.4062, 0.5359, 0.4427, 0.5097, 0.4372, 0.5097, 0.4372, 0.5359, 0.4427, 0.5252, 0.4653, 0.5082, 0.4668, 0.5082, 0.4668, 0.5252, 0.4653, 0.5204, 0.4848, 0.5074, 0.4836, 0.5242, 0.3501, 0.4923, 0.3458, 0.4899, 0.3249, 0.5254, 0.3341, 0.5071, 0.2944, 0.4827, 0.2883, 0.4782, 0.2758, 0.4952, 0.2758, 0.4952, 0.2758, 0.4782, 0.2758, 0.478, 0.2575, 0.4939, 0.259, 0.4939, 0.259, 0.478, 0.2575, 0.4873, 0.2426, 0.4997, 0.2445, 0.4997, 0.2445, 0.4873, 0.2426, 0.4932, 0.235, 0.5031, 0.2364, 0.5031, 0.2364, 0.4932, 0.235, 0.4983, 0.2267, 0.5049, 0.2281, 0.5049, 0.2281, 0.4983, 0.2267, 0.5016, 0.2223, 0.5051, 0.2227, 0.5051, 0.2227, 0.5016, 0.2223, 0.5038, 0.2125, 0.5051, 0.2135, 0.8637, 0.4638, 0.8672, 0.4621, 0.8673, 0.4675, 0.8641, 0.4691, 0.4762, 0.4964, 0.4651, 0.4746, 0.4886, 0.4678, 0.497, 0.4844, 0.07269, 0.3198, 0.07538, 0.3266, 0.06718, 0.3333, 0.06771, 0.3273, 0.5651, 0.4085, 0.5534, 0.4467, 0.5359, 0.4427, 0.5494, 0.4062, 0.8941, 0.2016, 0.9283, 0.2073, 0.9059, 0.2192, 0.9021, 0.2171, 0.5015, 0.215, 0.5038, 0.2102, 0.5038, 0.2125, 0.5016, 0.2223, 0.4621, 0.4368, 0.4636, 0.3995, 0.485, 0.3988, 0.4828, 0.4347, 0.08177, 0.3444, 0.09179, 0.3654, 0.06948, 0.3665, 0.06906, 0.3468, 0.06075, 0.3037, 0.06282, 0.3066, 0.06257, 0.3125, 0.06079, 0.3063, 0.4658, 0.345, 0.4686, 0.3245, 0.4899, 0.3249, 0.4923, 0.3458, 0.4862, 0.231, 0.4953, 0.2219, 0.4983, 0.2267, 0.4932, 0.235, 0.4723, 0.2295, 0.4806, 0.2234, 0.4862, 0.231, 0.479, 0.2379, 0.4636, 0.3995, 0.4667, 0.3654, 0.4892, 0.3654, 0.485, 0.3988, 0.5505, 0.3517, 0.5518, 0.3398, 0.5605, 0.3513, 0.5602, 0.3522, 0.06832, 0.3123, 0.07269, 0.3198, 0.06771, 0.3273, 0.06572, 0.3205, 0.5204, 0.4848, 0.5252, 0.4653, 0.5369, 0.4667, 0.5366, 0.4697, 0.4615, 0.2548, 0.479, 0.2379, 0.4873, 0.2426, 0.478, 0.2575, 0.4651, 0.4746, 0.4621, 0.4368, 0.4828, 0.4347, 0.4886, 0.4678, 0.07538, 0.3266, 0.08177, 0.3444, 0.06906, 0.3468, 0.06718, 0.3333, 0.5684, 0.3656, 0.5651, 0.4085, 0.5494, 0.4062, 0.5503, 0.3638, 0.4621, 0.3006, 0.4563, 0.2789, 0.4782, 0.2758, 0.4827, 0.2883, 0.4953, 0.2219, 0.5015, 0.215, 0.5016, 0.2223, 0.4983, 0.2267, 0.5029, 0.5169, 0.4762, 0.4964, 0.497, 0.4844, 0.5074, 0.4836, 0.5581, 0.3158, 0.5662, 0.3372, 0.5518, 0.3398, 0.5309, 0.3014, 0.06282, 0.3066, 0.06832, 0.3123, 0.06572, 0.3205, 0.06257, 0.3125, 0.5534, 0.4467, 0.5541, 0.479, 0.5414, 0.4685, 0.5415, 0.4651, 0.479, 0.2379, 0.4862, 0.231, 0.4932, 0.235, 0.4873, 0.2426, 0.1136, 0.5755, 0.09591, 0.602, 0.08395, 0.5884, 0.1082, 0.5725, 0.06472, 0.303, 0.07212, 0.3084, 0.06832, 0.3123, 0.06282, 0.3066, 0.1269, 0.4024, 0.1365, 0.4268, 0.1203, 0.4307, 0.1121, 0.4093, 0.4762, 0.4964, 0.5029, 0.5169, 0.5514, 0.5965, 0.5096, 0.5891, 0.491, 0.2159, 0.4987, 0.2105, 0.5015, 0.215, 0.4953, 0.2219, 0.4473, 0.3008, 0.4466, 0.2782, 0.4563, 0.2789, 0.4621, 0.3006, 0.1395, 0.4597, 0.1316, 0.5043, 0.1192, 0.502, 0.1225, 0.4592, 0.08211, 0.3231, 0.0902, 0.34, 0.08177, 0.3444, 0.07538, 0.3266, 0.4492, 0.4778, 0.4448, 0.4374, 0.4621, 0.4368, 0.4651, 0.4746, 0.453, 0.2498, 0.4723, 0.2295, 0.479, 0.2379, 0.4615, 0.2548, 0.1232, 0.544, 0.1136, 0.5755, 0.1082, 0.5725, 0.1074, 0.5402, 0.07212, 0.3084, 0.07821, 0.3162, 0.07269, 0.3198, 0.06832, 0.3123, 0.1391, 0.4432, 0.1395, 0.4597, 0.1225, 0.4592, 0.1316, 0.4439, 0.4462, 0.3985, 0.4493, 0.3644, 0.4667, 0.3654, 0.4636, 0.3995, 0.4806, 0.2234, 0.491, 0.2159, 0.4953, 0.2219, 0.4862, 0.231, 0.4498, 0.3446, 0.4497, 0.3249, 0.4686, 0.3245, 0.4658, 0.345, 0.06135, 0.3017, 0.06472, 0.303, 0.06282, 0.3066, 0.06075, 0.3037, 0.0902, 0.34, 0.1014, 0.3596, 0.09179, 0.3654, 0.08177, 0.3444, 0.4448, 0.4374, 0.4462, 0.3985, 0.4636, 0.3995, 0.4621, 0.4368, 0.4987, 0.2105, 0.5033, 0.2084, 0.5038, 0.2102, 0.5015, 0.215, 0.4466, 0.2782, 0.453, 0.2498, 0.4615, 0.2548, 0.4563, 0.2789, 0.1316, 0.5043, 0.1232, 0.544, 0.1074, 0.5402, 0.1192, 0.502, 0.07821, 0.3162, 0.08211, 0.3231, 0.07538, 0.3266, 0.07269, 0.3198, 0.4555, 0.5077, 0.4492, 0.4778, 0.4651, 0.4746, 0.4762, 0.4964, 0.8636, 0.4578, 0.8685, 0.4581, 0.8672, 0.4621, 0.8637, 0.4638, 0.4497, 0.3249, 0.4473, 0.3008, 0.4621, 0.3006, 0.4686, 0.3245, 0.1014, 0.3596, 0.1269, 0.4024, 0.1121, 0.4093, 0.09179, 0.3654, 0.09179, 0.3654, 0.1121, 0.4093, 0.08502, 0.3949, 0.06948, 0.3665, 0.4686, 0.3245, 0.4621, 0.3006, 0.4827, 0.2883, 0.4899, 0.3249, 0.5254, 0.3341, 0.4899, 0.3249, 0.4827, 0.2883, 0.5071, 0.2944, 0.9211, 0.5123, 0.9211, 0.5123, 0.9211, 0.5123, 0.9211, 0.5123, 0.5775, 0.3503, 0.5684, 0.3656, 0.5617, 0.3529, 0.5622, 0.3522, 0.5684, 0.3656, 0.5503, 0.3638, 0.5605, 0.3532, 0.5617, 0.3529, 0.5518, 0.3398, 0.5662, 0.3372, 0.5618, 0.3513, 0.5605, 0.3513, 0.9211, 0.5123, 0.9211, 0.5123, 0.9211, 0.5123, 0.9211, 0.5123, 0.9211, 0.5123, 0.9211, 0.5123, 0.9211, 0.5123, 0.9211, 0.5123, 0.9211, 0.5123, 0.9211, 0.5123, 0.9211, 0.5123, 0.9211, 0.5123, 0.9211, 0.5123, 0.9211, 0.5123, 0.9211, 0.5123, 0.9211, 0.5123, 0.9211, 0.5123, 0.9211, 0.5123, 0.9211, 0.5123, 0.9211, 0.5123, 0.9211, 0.5123, 0.9211, 0.5123, 0.9211, 0.5123, 0.9211, 0.5123, 0.9211, 0.5123, 0.9211, 0.5123, 0.9211, 0.5123, 0.9211, 0.5123, 0.9211, 0.5123, 0.9211, 0.5123, 0.9211, 0.5123, 0.9211, 0.5123, 0.9211, 0.5123, 0.9211, 0.5123, 0.9211, 0.5123, 0.9211, 0.5123, 0.9211, 0.5123, 0.9211, 0.5123, 0.9211, 0.5123, 0.9211, 0.5123, 0.9211, 0.5123, 0.9211, 0.5123, 0.9211, 0.5123, 0.9211, 0.5123, 0.9211, 0.5123, 0.9211, 0.5123, 0.9211, 0.5123, 0.9211, 0.5123, 0.9211, 0.5123, 0.9211, 0.5123, 0.9211, 0.5123, 0.9211, 0.5123, 0.9211, 0.5123, 0.9211, 0.5123, 0.9211, 0.5123, 0.9211, 0.5123, 0.9211, 0.5123, 0.9211, 0.5123, 0.9211, 0.5123, 0.9211, 0.5123, 0.9211, 0.5123, 0.9211, 0.5123, 0.9211, 0.5123, 0.9211, 0.5123, 0.9211, 0.5123, 0.9211, 0.5123, 0.9211, 0.5123, 0.9211, 0.5123, 0.9211, 0.5123, 0.9211, 0.5123, 0.9211, 0.5123, 0.9211, 0.5123, 0.9211, 0.5123, 0.9211, 0.5123, 0.9211, 0.5123, 0.9211, 0.5123, 0.9211, 0.5123, 0.9211, 0.5123, 0.9211, 0.5123, 0.9211, 0.5123, 0.8704, 0.7556, 0.8709, 0.7493, 0.8748, 0.7521, 0.8748, 0.7522, 0.8802, 0.7529, 0.8759, 0.7583, 0.8749, 0.7522, 0.8749, 0.7521, 0.5359, 0.4427, 0.5534, 0.4467, 0.5415, 0.4651, 0.5389, 0.4643, 0.5541, 0.479, 0.5299, 0.4948, 0.5393, 0.471, 0.5414, 0.4685, 0.5299, 0.4948, 0.5204, 0.4848, 0.5366, 0.4697, 0.5393, 0.471, 0.5252, 0.4653, 0.5359, 0.4427, 0.5389, 0.4643, 0.5369, 0.4667, 0.8749, 0.7522, 0.8748, 0.7522, 0.8748, 0.7521, 0.8748, 0.7521, 0.8748, 0.752, 0.8749, 0.7521, 0.8748, 0.7521, 0.8748, 0.7521, 0.8804, 0.746, 0.8802, 0.7529, 0.8749, 0.7521, 0.8748, 0.752, 0.8759, 0.7583, 0.8704, 0.7556, 0.8748, 0.7522, 0.8749, 0.7522, 0.8752, 0.7444, 0.8804, 0.746, 0.8748, 0.752, 0.8747, 0.7521, 0.8709, 0.7493, 0.8752, 0.7444, 0.8747, 0.7521, 0.8748, 0.7521, 0.8748, 0.7521, 0.8748, 0.7521, 0.8748, 0.7521, 0.8748, 0.7521, 0.8748, 0.7521, 0.8748, 0.7521, 0.8748, 0.7521, 0.8748, 0.7521, 0.8747, 0.7521, 0.8748, 0.752, 0.8748, 0.7521, 0.8748, 0.7521, 0.8748, 0.7521, 0.8747, 0.7521, 0.8748, 0.7521, 0.8748, 0.7521, 0.8749, 0.7521, 0.8749, 0.7522, 0.8748, 0.7521, 0.8748, 0.7521, 0.8748, 0.7522, 0.8748, 0.7521, 0.8748, 0.7521, 0.8748, 0.7521, 0.8748, 0.7521, 0.8748, 0.7521, 0.8748, 0.7521, 0.8748, 0.7521, 0.8748, 0.7521, 0.8748, 0.7521, 0.8748, 0.7521, 0.8748, 0.7521, 0.8748, 0.7521, 0.8748, 0.7521, 0.8748, 0.7521, 0.8748, 0.7521, 0.8748, 0.7521, 0.8748, 0.7521, 0.8748, 0.7521, 0.8748, 0.7521, 0.8748, 0.7521, 0.8748, 0.7521, 0.8748, 0.7521, 0.8748, 0.7521, 0.8748, 0.7521, 0.8748, 0.7521, 0.8748, 0.7521, 0.8748, 0.7521, 0.8748, 0.7521, 0.8748, 0.7521, 0.8748, 0.7521, 0.8748, 0.7521, 0.8748, 0.7521, 0.8748, 0.7521, 0.8748, 0.7521, 0.8748, 0.7521, 0.8748, 0.7521, 0.8748, 0.7521, 0.8748, 0.7521, 0.8748, 0.7521, 0.8748, 0.7521, 0.8748, 0.7521, 0.8748, 0.7521, 0.8748, 0.7521, 0.8748, 0.7521, 0.8748, 0.7521, 0.8748, 0.7521, 0.8748, 0.7521, 0.8748, 0.7521, 0.8748, 0.7521, 0.8748, 0.7521, 0.8748, 0.7521, 0.8748, 0.7521, 0.8748, 0.7521, 0.8748, 0.7521, 0.8748, 0.7521, 0.8748, 0.7521, 0.8748, 0.7521, 0.8748, 0.7521, 0.8748, 0.7521, 0.8993, 0.2263, 0.9021, 0.2171, 0.9059, 0.2192, 0.9115, 0.2285, 0.9283, 0.2073, 0.9286, 0.2451, 0.9115, 0.2285, 0.9059, 0.2192, 0.9286, 0.2451, 0.8835, 0.2516, 0.8993, 0.2263, 0.9115, 0.2285, 0.8835, 0.2516, 0.8941, 0.2016, 0.9021, 0.2171, 0.8993, 0.2263, 0.9211, 0.5123, 0.9211, 0.5123, 0.9211, 0.5123, 0.9211, 0.5123, 0.9211, 0.5123, 0.9211, 0.5123, 0.9211, 0.5123, 0.9211, 0.5123, 0.9211, 0.5123, 0.9211, 0.5123, 0.9211, 0.5123, 0.9211, 0.5123, 0.9211, 0.5123, 0.9211, 0.5123, 0.9211, 0.5123, 0.9211, 0.5123, 0.9211, 0.5123, 0.9211, 0.5123, 0.9211, 0.5123, 0.9211, 0.5123, 0.5662, 0.3372, 0.5775, 0.3503, 0.5622, 0.3522, 0.5618, 0.3513, 0.4493, 0.3644, 0.4498, 0.3446, 0.4658, 0.345, 0.4667, 0.3654, 0.1365, 0.4268, 0.1391, 0.4432, 0.1316, 0.4439, 0.1203, 0.4307, 0.5503, 0.3638, 0.5505, 0.3517, 0.5602, 0.3522, 0.5605, 0.3532, 0.4667, 0.3654, 0.4658, 0.345, 0.4923, 0.3458, 0.4892, 0.3654, 0.5211, 0.3651, 0.4892, 0.3654, 0.4923, 0.3458, 0.5242, 0.3501, 0.5225, 0.6282, 0.557, 0.6315, 0.5589, 0.6614, 0.5335, 0.6564, 0.4555, 0.5077, 0.4762, 0.4964, 0.5096, 0.5891, 0.4789, 0.5959, 0.5029, 0.5169, 0.5421, 0.518, 0.5706, 0.5885, 0.5514, 0.5965, 0.4789, 0.5959, 0.5096, 0.5891, 0.5225, 0.6282, 0.493, 0.6402, 0.4892, 0.3654, 0.5211, 0.3651, 0.5174, 0.4019, 0.485, 0.3988, 0.485, 0.3988, 0.5174, 0.4019, 0.5097, 0.4372, 0.4828, 0.4347, 0.4828, 0.4347, 0.5097, 0.4372, 0.5082, 0.4668, 0.4886, 0.4678, 0.4886, 0.4678, 0.5082, 0.4668, 0.5074, 0.4836, 0.497, 0.4844, 0.5505, 0.3517, 0.5242, 0.3501, 0.5254, 0.3341, 0.5518, 0.3398, 0.5309, 0.3014, 0.5071, 0.2944, 0.4952, 0.2758, 0.5154, 0.273, 0.5154, 0.273, 0.4952, 0.2758, 0.4939, 0.259, 0.515, 0.2533, 0.515, 0.2533, 0.4939, 0.259, 0.4997, 0.2445, 0.5131, 0.2398, 0.5131, 0.2398, 0.4997, 0.2445, 0.5031, 0.2364, 0.5136, 0.2338, 0.5136, 0.2338, 0.5031, 0.2364, 0.5049, 0.2281, 0.5116, 0.227, 0.5116, 0.227, 0.5049, 0.2281, 0.5051, 0.2227, 0.5085, 0.219, 0.5085, 0.219, 0.5051, 0.2227, 0.5051, 0.2135, 0.5067, 0.2128, 0.8613, 0.4622, 0.8637, 0.4638, 0.8641, 0.4691, 0.8613, 0.4669, 0.5299, 0.4948, 0.5029, 0.5169, 0.5074, 0.4836, 0.5204, 0.4848, 0.5418, 0.5085, 0.5421, 0.518, 0.5029, 0.5169, 0.5299, 0.4948, 0.8602, 0.4584, 0.8636, 0.4578, 0.8637, 0.4638, 0.8613, 0.4622, 0.5518, 0.3398, 0.5254, 0.3341, 0.5071, 0.2944, 0.5309, 0.3014, 0.5503, 0.3638, 0.5211, 0.3651, 0.5242, 0.3501, 0.5505, 0.3517, 0.5096, 0.5891, 0.5514, 0.5965, 0.557, 0.6315, 0.5225, 0.6282, 0.5514, 0.5965, 0.5706, 0.5885, 0.5854, 0.6296, 0.557, 0.6315, 0.5139, 0.6742, 0.5335, 0.6564, 0.5428, 0.6755, 0.542, 0.6914, 0.493, 0.6402, 0.5225, 0.6282, 0.5335, 0.6564, 0.5139, 0.6742, 0.557, 0.6315, 0.5854, 0.6296, 0.5743, 0.6724, 0.5589, 0.6614, 0.5497, 0.691, 0.542, 0.6914, 0.5428, 0.6755, 0.5484, 0.6762, 0.5335, 0.6564, 0.5589, 0.6614, 0.5484, 0.6762, 0.5428, 0.6755, 0.5589, 0.6614, 0.5743, 0.6724, 0.5497, 0.691, 0.5484, 0.6762, 0.9224, 0.5105, 0.9233, 0.5123, 0.9211, 0.5123, 0.9211, 0.5123, 0.9199, 0.5144, 0.9191, 0.5124, 0.9211, 0.5123, 0.9211, 0.5123, 0.9191, 0.5124, 0.9197, 0.5104, 0.9211, 0.5123, 0.9211, 0.5123, 0.9223, 0.5139, 0.9199, 0.5144, 0.9211, 0.5123, 0.9211, 0.5123, 0.9233, 0.5123, 0.9223, 0.5139, 0.9211, 0.5123, 0.9211, 0.5123, 0.9197, 0.5104, 0.9224, 0.5105, 0.9211, 0.5123, 0.9211, 0.5123, 0.8748, 0.7521, 0.8748, 0.7521, 0.8748, 0.7521, 0.8748, 0.7521, 0.8748, 0.7521, 0.8748, 0.7521, 0.8748, 0.7521, 0.8748, 0.7521, 0.8748, 0.7521, 0.8748, 0.7521, 0.8748, 0.7521, 0.8748, 0.7521, 0.8748, 0.7521, 0.8748, 0.7521, 0.8748, 0.7521, 0.8748, 0.7521])
me_plane.materials.append(mat_material)
me_plane.use_remesh_fix_poles = True
me_plane.use_remesh_preserve_attributes = False
me_plane.use_mirror_vertex_groups = False
me_plane.update()
arm_armature = bpy.data.armatures.new('Armature')  # bones are not reproduced

# ---- objects
ob_light = bpy.data.objects.new('Light', light_light)
ob_camera = bpy.data.objects.new('Camera', cam_camera)
ob_left_reference = bpy.data.objects.new('Left Reference', None)
ob_ff = bpy.data.objects.new('FF', me_plane)
ob_front_regerence = bpy.data.objects.new('Front Regerence', None)
ob_fox_rig = bpy.data.objects.new('fox_rig', arm_armature)

# ---- transforms, parenting, visibility, modifiers, constraints
ob_light.location = (4.076, 1.005, 5.904)
ob_light.rotation_euler = (0.6503, 0.05522, 1.866)
ob_light.lock_rotations_4d = False
ob_light.empty_display_type = 'ARROWS'
ob_light.color = (0.0, 0.0, 0.0, 0.0)
ob_light.lineart.crease_threshold = 0.0
ob_camera.location = (7.359, -6.926, 4.958)
ob_camera.rotation_euler = (1.109, 0.0, 0.8149)
ob_camera.lock_rotations_4d = False
ob_camera.empty_display_type = 'ARROWS'
ob_camera.color = (0.0, 0.0, 0.0, 0.0)
ob_camera.display_type = 'WIRE'
ob_camera.lineart.crease_threshold = 0.0
ob_left_reference.location = (0.0, 0.0, 1.942)
ob_left_reference.rotation_euler = (1.571, -0.0, 1.571)
ob_left_reference.empty_display_type = 'IMAGE'
ob_left_reference.empty_display_size = 5.0
ob_left_reference.use_empty_image_alpha = True
ob_left_reference.color = (1.0, 1.0, 1.0, 0.3)
ob_left_reference.lineart.crease_threshold = 0.0
ob_ff.parent = ob_fox_rig
ob_ff.location = (0.0, 0.0, 0.0)
ob_ff.rotation_euler = (-0.0, 1.571, 0.0)
ob_ff.lineart.crease_threshold = 0.0
_vg = ob_ff.vertex_groups.new(name='Spine.001')
for _i, _w in zip([5, 7, 9, 28, 29, 38, 49, 51, 122, 165, 167, 168, 169, 170, 192, 194, 196, 215, 216, 225, 236, 238, 313], [0.01809, 0.1042, 0.04954, 0.6602, 0.2504, 0.08113, 0.05102, 0.06024, 0.04269, 0.08772, 0.7822, 0.1336, 0.9025, 0.4344, 0.01809, 0.1042, 0.04954, 0.6602, 0.2504, 0.08113, 0.05102, 0.06024, 0.04269]): _vg.add([_i], _w, 'REPLACE')
_vg = ob_ff.vertex_groups.new(name='Spine.002')
for _i, _w in zip([1, 2, 3, 4, 5, 6, 7, 28, 32, 33, 37, 38, 43, 47, 49, 126, 139, 141, 142, 143, 161, 162, 163, 164, 165, 166, 167, 168, 188, 189, 190, 191, 192, 193, 194, 215, 219, 220, 224, 225, 230, 234, 236, 318, 331, 332, 334, 335, 336], [0.1619, 0.06339, 0.7811, 0.6811, 0.788, 0.3317, 0.1016, 0.09531, 0.5039, 0.7051, 0.8262, 0.8281, 0.1485, 0.07775, 0.02851, 0.02442, 0.07469, 0.675, 0.7473, 0.1313, 0.1316, 0.1005, 0.8401, 0.713, 0.8461, 0.5862, 0.08662, 0.03887, 0.1619, 0.06339, 0.7811, 0.6811, 0.788, 0.3317, 0.1016, 0.09531, 0.5039, 0.7051, 0.8262, 0.8281, 0.1485, 0.07775, 0.02851, 0.02442, 0.007305, 0.07469, 0.675, 0.7473, 0.1313]): _vg.add([_i], _w, 'REPLACE')
_vg = ob_ff.vertex_groups.new(name='Spine.003')
for _i, _w in zip([1, 3, 37, 43, 47, 54, 126, 130, 140, 142, 143, 161, 162, 163, 187, 188, 190, 224, 230, 234, 241, 243, 317, 318, 322, 331, 333, 335, 336], [0.467, 0.09363, 0.09403, 0.5799, 0.04197, 0.06229, 0.09882, 0.08676, 0.004722, 0.01922, 0.0675, 0.6282, 0.1694, 0.09278, 0.02146, 0.467, 0.09363, 0.09403, 0.5799, 0.04197, 0.1957, 0.06229, 0.08367, 0.09882, 0.08676, 0.04233, 0.004722, 0.01922, 0.0675]): _vg.add([_i], _w, 'REPLACE')
_vg = ob_ff.vertex_groups.new(name='Neck.001')
for _i, _w in zip([11, 14, 16, 39, 40, 42, 52, 53, 54, 55, 120, 126, 130, 137, 171, 174, 176, 187, 198, 201, 203, 226, 227, 229, 239, 240, 241, 242, 243, 244, 311, 317, 318, 322, 329], [0.1126, 0.06738, 0.008614, 0.08142, 0.01555, 0.5176, 0.06205, 0.2663, 0.1114, 0.09242, 0.1118, 0.01421, 0.07623, 0.005801, 0.7038, 0.07218, 0.01337, 0.01723, 0.1126, 0.06738, 0.008614, 0.08142, 0.01555, 0.5176, 0.06695, 0.06205, 0.2254, 0.2663, 0.1114, 0.09242, 0.1118, 0.09317, 0.01421, 0.07623, 0.005801]): _vg.add([_i], _w, 'REPLACE')
_vg = ob_ff.vertex_groups.new(name='Neck.002')
for _i, _w in zip([0, 11, 12, 13, 14, 15, 16, 17, 18, 19, 20, 21, 22, 23, 24, 25, 26, 30, 31, 35, 36, 39, 40, 41, 42, 44, 45, 48, 50, 52, 53, 54, 55, 112, 113, 114, 115, 120, 121, 124, 126, 127, 129, 133, 135, 136, 137, 171, 172, 173, 174, 176, 178, 179, 180, 181, 182, 183, 184, 185, 186, 198, 199, 200, 201, 202, 203, 204, 205, 206, 207, 208, 209, 210, 211, 212, 213, 217, 218, 222, 223, 226, 227, 228, 229, 231, 232, 235, 237, 239, 240, 241, 242, 243, 244, 301, 302, 303, 304, 311, 312, 315, 318, 319, 321, 325, 327, 328, 329, 338], [0.07667, 0.1068, 0.07652, 0.225, 0.4342, 0.06027, 0.2045, 0.05704, 0.1267, 0.06398, 0.1082, 0.07053, 0.09122, 0.07423, 0.08031, 0.07649, 0.07738, 0.1216, 0.09895, 0.1089, 0.07528, 0.5772, 0.235, 0.0774, 0.1397, 0.0674, 0.04573, 0.08276, 0.01506, 0.5545, 0.291, 0.06418, 0.725, 0.0836, 0.05354, 0.01673, 0.07061, 0.4554, 0.07677, 0.07711, 0.0003461, 0.07795, 0.08158, 0.08926, 0.1006, 0.1442, 0.3049, 0.107, 0.07667, 0.08803, 0.6034, 0.235, 0.1226, 0.03637, 0.09944, 0.06565, 0.08288, 0.07683, 0.07778, 0.07666, 0.07677, 0.1068, 0.07652, 0.225, 0.4342, 0.06027, 0.2045, 0.05704, 0.1267, 0.06398, 0.1082, 0.07053, 0.09122, 0.07423, 0.08031, 0.07649, 0.07738, 0.1216, 0.09895, 0.1089, 0.07528, 0.5772, 0.235, 0.0774, 0.1397, 0.0674, 0.04573, 0.08276, 0.01506, 0.8056, 0.5545, 0.06211, 0.291, 0.06418, 0.725, 0.0836, 0.05354, 0.01673, 0.07061, 0.4554, 0.07677, 0.07711, 0.000346, 0.07795, 0.08158, 0.08926, 0.1006, 0.1442, 0.3049, 0.07668]): _vg.add([_i], _w, 'REPLACE')
_vg = ob_ff.vertex_groups.new(name='Neck.003')
for _i, _w in zip([0, 11, 12, 13, 14, 15, 16, 17, 18, 19, 20, 21, 22, 23, 24, 25, 26, 30, 31, 34, 35, 36, 39, 40, 41, 44, 45, 48, 50, 52, 53, 55, 112, 113, 114, 115, 120, 121, 124, 127, 129, 133, 135, 136, 137, 172, 173, 174, 175, 176, 178, 179, 180, 181, 182, 183, 184, 185, 186, 198, 199, 200, 201, 202, 203, 204, 205, 206, 207, 208, 209, 210, 211, 212, 213, 217, 218, 221, 222, 223, 226, 227, 228, 231, 232, 235, 237, 239, 240, 242, 244, 301, 302, 303, 304, 311, 312, 315, 319, 321, 325, 327, 328, 329, 338], [0.01365, 0.01217, 0.01275, 0.4834, 0.1248, 0.1134, 0.06497, 0.05321, 0.03817, 0.03138, 0.02664, 0.02034, 0.01878, 0.01675, 0.0148, 0.01404, 0.01354, 0.02063, 0.01501, 0.07104, 0.7484, 0.01499, 0.02942, 0.0406, 0.01266, 0.01711, 0.01627, 0.01168, 0.01874, 0.1895, 2.295e-05, 0.1009, 0.2425, 0.1756, 0.106, 0.3465, 0.1018, 0.01348, 0.01399, 0.01654, 0.0211, 0.0357, 0.05852, 0.1333, 0.3349, 0.01365, 0.8079, 0.01643, 0.01871, 0.03037, 0.01769, 0.008315, 0.01367, 0.01543, 0.01101, 0.01453, 0.01251, 0.01362, 0.01279, 0.01217, 0.01275, 0.4834, 0.1248, 0.1134, 0.06497, 0.05321, 0.03817, 0.03138, 0.02664, 0.02034, 0.01878, 0.01675, 0.0148, 0.01404, 0.01354, 0.02063, 0.01501, 0.07104, 0.7484, 0.01499, 0.02942, 0.0406, 0.01266, 0.01711, 0.01627, 0.01168, 0.01874, 0.08628, 0.1895, 2.292e-05, 0.1009, 0.2425, 0.1756, 0.106, 0.3465, 0.1018, 0.01348, 0.01399, 0.01654, 0.0211, 0.0357, 0.05852, 0.1333, 0.3349, 0.01328]): _vg.add([_i], _w, 'REPLACE')
_vg = ob_ff.vertex_groups.new(name='ShoulderBladeSx.001.L')
for _i, _w in zip([43, 54, 130, 140, 161, 162, 171, 174, 187, 188, 189, 190, 191, 198, 200, 201, 214, 224, 226, 229, 230, 233, 234, 240, 241, 242, 243, 244, 310, 311, 314, 317, 318, 320, 322, 329, 331, 333, 335, 336], [0.02221, 0.04633, 0.06233, 0.03615, 0.1012, 0.01034, 0.07475, 0.005092, 0.1678, 0.2753, 0.07232, 0.05865, 0.01807, 0.6162, 0.01726, 0.05454, 0.03339, 0.01368, 0.04095, 0.2485, 0.189, 0.02964, 0.01016, 0.1003, 0.1471, 0.1543, 0.4227, 0.04187, 0.487, 0.176, 0.4745, 0.3903, 0.7126, 0.002682, 0.7166, 0.0657, 0.08683, 0.04844, 0.0822, 0.5287]): _vg.add([_i], _w, 'REPLACE')
_vg = ob_ff.vertex_groups.new(name='LegFrontSx.001.L')
for _i, _w in zip([33, 46, 47, 54, 140, 162, 164, 187, 188, 189, 191, 198, 201, 214, 220, 226, 233, 234, 241, 242, 243, 245, 248, 310, 311, 314, 318, 320, 323, 324, 331, 333, 335, 336], [0.03228, 0.01601, 0.08027, 0.01707, 0.1448, 0.2741, 0.06452, 0.2641, 0.05029, 0.7532, 0.1117, 0.07646, 0.01431, 0.9384, 0.09229, 0.02654, 0.8348, 0.6049, 0.09638, 0.1569, 0.2286, 0.04062, 0.03983, 0.4662, 0.0406, 0.4934, 0.07101, 0.8911, 0.009383, 0.000608, 0.3164, 0.5766, 0.05133, 0.2384]): _vg.add([_i], _w, 'REPLACE')
_vg = ob_ff.vertex_groups.new(name='LegFrontSx.002.L')
for _i, _w in zip([162, 189, 233, 234, 245, 246, 247, 248, 320, 323, 324, 331, 333, 352, 353, 356], [0.05007, 0.05613, 0.04205, 0.1158, 0.8992, 0.9764, 0.9602, 0.8907, 0.06164, 0.9401, 0.9298, 0.05089, 0.09678, 0.02175, 0.01459, 0.0005357]): _vg.add([_i], _w, 'REPLACE')
_vg = ob_ff.vertex_groups.new(name='LegFrontSx.003.L')
for _i, _w in zip([245, 248, 249, 250, 251, 252, 253, 254, 255, 256, 257, 258, 261, 262, 316, 323, 324, 326, 337, 339, 352, 353, 354, 355, 356, 357], [0.03501, 0.0409, 0.9792, 0.893, 0.8575, 0.9654, 0.4606, 0.1042, 0.1312, 0.4625, 0.1078, 0.2544, 0.01826, 0.08625, 0.2555, 0.005962, 0.01477, 0.938, 0.9613, 0.2407, 0.9592, 0.9641, 0.9785, 0.9866, 0.972, 0.9798]): _vg.add([_i], _w, 'REPLACE')
_vg = ob_ff.vertex_groups.new(name='Head.001')
for _i, _w in zip([0, 12, 13, 14, 15, 16, 17, 18, 19, 20, 21, 22, 23, 24, 25, 26, 30, 31, 34, 35, 36, 39, 40, 41, 44, 45, 48, 50, 52, 53, 55, 112, 113, 114, 115, 120, 121, 124, 127, 129, 133, 135, 136, 137, 172, 173, 174, 175, 176, 177, 178, 179, 180, 181, 182, 183, 184, 185, 186, 199, 200, 201, 202, 203, 204, 205, 206, 207, 208, 209, 210, 211, 212, 213, 217, 218, 221, 222, 223, 226, 227, 228, 231, 232, 235, 237, 240, 242, 244, 301, 302, 303, 304, 311, 312, 315, 319, 321, 325, 327, 328, 329, 338], [0.8657, 0.8661, 0.2475, 0.268, 0.8109, 0.6537, 0.871, 0.7829, 0.8732, 0.8144, 0.8698, 0.8419, 0.8667, 0.8594, 0.8657, 0.8645, 0.7994, 0.8333, 0.905, 0.1226, 0.8668, 0.175, 0.6346, 0.8647, 0.8759, 0.9027, 0.8574, 0.9226, 0.1047, 0.06441, 0.0009839, 0.6569, 0.7598, 0.8535, 0.569, 0.09207, 0.8655, 0.8647, 0.8616, 0.8541, 0.8361, 0.8051, 0.6733, 0.258, 0.8657, 0.09032, 0.1741, 0.9566, 0.6423, 0.9473, 0.7997, 0.913, 0.8334, 0.8793, 0.8576, 0.8659, 0.8643, 0.8658, 0.8658, 0.8661, 0.2475, 0.268, 0.8109, 0.6537, 0.871, 0.7829, 0.8732, 0.8144, 0.8698, 0.8419, 0.8667, 0.8594, 0.8657, 0.8645, 0.7994, 0.8333, 0.905, 0.1226, 0.8668, 0.175, 0.6346, 0.8647, 0.8759, 0.9027, 0.8574, 0.9226, 0.1047, 0.06441, 0.0009838, 0.6569, 0.7598, 0.8535, 0.569, 0.09207, 0.8655, 0.8647, 0.8616, 0.8541, 0.8361, 0.8051, 0.6733, 0.258, 0.8658]): _vg.add([_i], _w, 'REPLACE')
_vg = ob_ff.vertex_groups.new(name='ShoulderBladeSx.001.R')
for _i, _w in zip([1, 2, 3, 4, 11, 13, 14, 27, 37, 39, 42, 43, 46, 47, 52, 53, 54, 55, 119, 120, 123, 126, 128, 130, 137, 140, 142, 143, 161, 162, 171, 174, 187, 230, 241, 243, 317, 322, 331, 333], [0.2753, 0.07232, 0.05865, 0.01807, 0.6162, 0.01726, 0.05454, 0.03339, 0.01368, 0.04095, 0.2485, 0.189, 0.02964, 0.01016, 0.1003, 0.1543, 0.4227, 0.04187, 0.487, 0.176, 0.4745, 0.7126, 0.002682, 0.7166, 0.0657, 0.04844, 0.0822, 0.5287, 0.1012, 0.01034, 0.07475, 0.005092, 0.1678, 0.02221, 0.1471, 0.04633, 0.3903, 0.06233, 0.08683, 0.03615]): _vg.add([_i], _w, 'REPLACE')
_vg = ob_ff.vertex_groups.new(name='LegFrontSx.001.R')
for _i, _w in zip([1, 2, 4, 11, 14, 27, 33, 39, 46, 47, 53, 54, 56, 59, 119, 120, 123, 126, 128, 131, 132, 140, 142, 143, 162, 164, 187, 220, 233, 234, 241, 243, 331, 333], [0.05029, 0.7532, 0.1117, 0.07646, 0.01431, 0.9384, 0.09229, 0.02654, 0.8348, 0.6049, 0.1569, 0.2286, 0.04062, 0.03983, 0.4662, 0.0406, 0.4934, 0.07101, 0.8911, 0.009383, 0.0006079, 0.5766, 0.05133, 0.2384, 0.2741, 0.06452, 0.2641, 0.03228, 0.01601, 0.08027, 0.09638, 0.01707, 0.3164, 0.1448]): _vg.add([_i], _w, 'REPLACE')
_vg = ob_ff.vertex_groups.new(name='LegFrontSx.002.R')
for _i, _w in zip([2, 46, 47, 56, 57, 58, 59, 128, 131, 132, 140, 151, 152, 155, 162, 331], [0.05613, 0.04205, 0.1158, 0.8992, 0.9764, 0.9602, 0.8907, 0.06164, 0.9401, 0.9298, 0.09678, 0.02175, 0.01459, 0.0005356, 0.05007, 0.05089]): _vg.add([_i], _w, 'REPLACE')
_vg = ob_ff.vertex_groups.new(name='LegFrontSx.003.R')
for _i, _w in zip([56, 59, 60, 61, 62, 63, 64, 65, 66, 67, 68, 69, 72, 73, 125, 131, 132, 134, 144, 145, 151, 152, 153, 154, 155, 156], [0.03501, 0.0409, 0.9792, 0.893, 0.8575, 0.9654, 0.4606, 0.1042, 0.1312, 0.4625, 0.1078, 0.2544, 0.01826, 0.08625, 0.2555, 0.005962, 0.01477, 0.938, 0.9613, 0.2407, 0.9592, 0.9641, 0.9785, 0.9866, 0.972, 0.9798]): _vg.add([_i], _w, 'REPLACE')
_vg = ob_ff.vertex_groups.new(name='LegBackSx.001.L')
for _i, _w in zip([32, 33, 49, 51, 164, 166, 167, 168, 169, 170, 190, 191, 192, 193, 194, 195, 196, 197, 215, 216, 219, 220, 225, 236, 238, 269, 270, 271, 272, 273, 274, 306, 307, 313, 330, 332, 334, 335], [0.06247, 0.0008595, 0.1392, 0.01352, 0.02583, 0.1522, 0.06347, 0.3773, 0.03268, 0.1632, 0.009776, 0.08804, 0.1365, 0.546, 0.781, 0.9212, 0.9035, 0.9688, 0.2193, 0.7196, 0.3038, 0.05366, 0.05697, 0.701, 0.8476, 0.4875, 0.1731, 0.6178, 0.478, 0.1434, 0.6561, 0.009225, 0.07247, 0.7729, 0.9422, 0.8925, 0.2589, 0.06055]): _vg.add([_i], _w, 'REPLACE')
_vg = ob_ff.vertex_groups.new(name='LegBackSx.002.L')
for _i, _w in zip([166, 168, 193, 195, 219, 236, 269, 270, 271, 272, 273, 274, 275, 276, 277, 279, 280], [0.01123, 0.001539, 0.05719, 0.04537, 0.07482, 0.04453, 0.5046, 0.7898, 0.3274, 0.5087, 0.8189, 0.275, 0.003671, 0.08726, 0.4408, 0.05366, 0.4459]): _vg.add([_i], _w, 'REPLACE')
_vg = ob_ff.vertex_groups.new(name='LegBackSx.003.L')
for _i, _w in zip([270, 271, 273, 274, 275, 276, 277, 278, 279, 280, 281, 282, 283, 284, 285, 286, 289, 291, 292], [0.01889, 0.04745, 0.01132, 0.0475, 0.9259, 0.8783, 0.5671, 0.9378, 0.9458, 0.5456, 0.03758, 0.2192, 0.8465, 0.01482, 0.1268, 0.8669, 0.1699, 0.04364, 0.1207]): _vg.add([_i], _w, 'REPLACE')
_vg = ob_ff.vertex_groups.new(name='Tail.001')
for _i, _w in zip([51, 122, 170, 238, 313, 340], [0.02145, 0.08918, 0.2236, 0.02145, 0.08918, 0.9943]): _vg.add([_i], _w, 'REPLACE')
_vg = ob_ff.vertex_groups.new(name='Tail.002')
for _i, _w in zip([116, 117, 118, 122, 146, 148, 305, 306, 307, 308, 309, 313, 341, 342, 343, 345, 346], [0.2129, 0.8498, 0.916, 0.08044, 0.7801, 0.1527, 0.2129, 0.8498, 0.916, 0.9752, 0.8881, 0.08044, 0.7801, 0.9339, 0.09674, 0.1527, 0.03536]): _vg.add([_i], _w, 'REPLACE')
_vg = ob_ff.vertex_groups.new(name='Tail.003')
for _i, _w in zip([116, 117, 146, 147, 148, 149, 150, 305, 306, 309, 341, 342, 343, 344, 345, 346, 347, 348, 349, 350, 351], [0.7848, 0.1092, 0.2077, 0.9821, 0.845, 0.9903, 0.9787, 0.7848, 0.1092, 0.07139, 0.2077, 0.06374, 0.9004, 0.9821, 0.845, 0.9571, 0.9925, 0.9903, 0.9787, 0.9938, 0.997]): _vg.add([_i], _w, 'REPLACE')
_vg = ob_ff.vertex_groups.new(name='LegBackSx.001.R')
for _i, _w in zip([3, 4, 5, 6, 7, 8, 9, 10, 28, 29, 32, 33, 38, 49, 51, 80, 81, 82, 83, 84, 85, 117, 118, 122, 138, 139, 141, 142, 164, 166, 167, 168, 169, 170, 219, 220, 236, 238], [0.009776, 0.08804, 0.1365, 0.546, 0.781, 0.9212, 0.9035, 0.9688, 0.2193, 0.7196, 0.3038, 0.05366, 0.05697, 0.701, 0.8476, 0.4875, 0.1731, 0.6178, 0.478, 0.1434, 0.6561, 0.009225, 0.07247, 0.7729, 0.9422, 0.8925, 0.2589, 0.06055, 0.02583, 0.1522, 0.06347, 0.3773, 0.03268, 0.1632, 0.06247, 0.0008595, 0.1392, 0.01352]): _vg.add([_i], _w, 'REPLACE')
_vg = ob_ff.vertex_groups.new(name='LegBackSx.002.R')
for _i, _w in zip([6, 8, 32, 49, 80, 81, 82, 83, 84, 85, 86, 87, 88, 90, 91, 166, 168], [0.05719, 0.04537, 0.07482, 0.04453, 0.5046, 0.7898, 0.3274, 0.5087, 0.8189, 0.275, 0.003671, 0.08726, 0.4408, 0.05366, 0.4459, 0.01123, 0.001539]): _vg.add([_i], _w, 'REPLACE')
_vg = ob_ff.vertex_groups.new(name='LegBackSx.003.R')
for _i, _w in zip([81, 82, 84, 85, 86, 87, 88, 89, 90, 91, 92, 93, 94, 95, 96, 97, 100, 102, 103], [0.01889, 0.04745, 0.01132, 0.0475, 0.9259, 0.8783, 0.5671, 0.9378, 0.9458, 0.5456, 0.03758, 0.2192, 0.8465, 0.01482, 0.1268, 0.8669, 0.1699, 0.04364, 0.1207]): _vg.add([_i], _w, 'REPLACE')
_vg = ob_ff.vertex_groups.new(name='FootBackSx.001.L')
for _i, _w in zip([275, 276, 278, 281, 282, 283, 284, 285, 286, 287, 288, 289, 290, 291, 292, 293, 294, 295, 296, 297, 298, 299, 300, 358, 359, 360, 361], [0.03058, 0.01595, 0.01524, 0.96, 0.8019, 0.1514, 0.968, 0.8747, 0.1426, 0.994, 0.9792, 0.8311, 0.9882, 0.9538, 0.8806, 0.9968, 0.9969, 0.9987, 0.9979, 0.9992, 0.9991, 0.9996, 0.9995, 0.9969, 0.9951, 0.9918, 0.9921]): _vg.add([_i], _w, 'REPLACE')
_vg = ob_ff.vertex_groups.new(name='FootFrontSx.001.L')
for _i, _w in zip([250, 251, 252, 253, 254, 255, 256, 257, 258, 259, 260, 261, 262, 263, 264, 265, 266, 267, 268, 316, 326, 337, 339], [0.1062, 0.1416, 0.0181, 0.5393, 0.8958, 0.8687, 0.5374, 0.8921, 0.7454, 0.9868, 1.009, 0.9658, 0.9137, 0.999, 1.006, 0.9906, 0.9757, 0.9957, 0.9927, 0.7444, 0.06131, 0.02652, 0.7593]): _vg.add([_i], _w, 'REPLACE')
_vg = ob_ff.vertex_groups.new(name='FootBackSx.001.R')
for _i, _w in zip([86, 87, 89, 92, 93, 94, 95, 96, 97, 98, 99, 100, 101, 102, 103, 104, 105, 106, 107, 108, 109, 110, 111, 157, 158, 159, 160], [0.03058, 0.01595, 0.01524, 0.96, 0.8019, 0.1514, 0.968, 0.8747, 0.1426, 0.994, 0.9792, 0.8311, 0.9882, 0.9538, 0.8806, 0.9968, 0.9969, 0.9987, 0.9979, 0.9992, 0.9991, 0.9996, 0.9995, 0.9969, 0.9951, 0.9918, 0.9921]): _vg.add([_i], _w, 'REPLACE')
_vg = ob_ff.vertex_groups.new(name='FootFrontSx.001.R')
for _i, _w in zip([61, 62, 63, 64, 65, 66, 67, 68, 69, 70, 71, 72, 73, 74, 75, 76, 77, 78, 79, 125, 134, 144, 145], [0.1062, 0.1416, 0.0181, 0.5393, 0.8958, 0.8687, 0.5374, 0.8921, 0.7454, 0.9868, 1.009, 0.9658, 0.9137, 0.999, 1.006, 0.9906, 0.9757, 0.9957, 0.9927, 0.7444, 0.06131, 0.02652, 0.7593]): _vg.add([_i], _w, 'REPLACE')
_m = ob_ff.modifiers.new('Armature', 'ARMATURE')
_m.object = ob_fox_rig
ob_front_regerence.location = (0.0, 0.0, 0.7578)
ob_front_regerence.rotation_euler = (1.571, -0.04945, 0.0)
ob_front_regerence.scale = (0.5155, 0.5155, 0.5155)
ob_front_regerence.empty_display_type = 'IMAGE'
ob_front_regerence.empty_display_size = 5.0
ob_front_regerence.use_empty_image_alpha = True
ob_front_regerence.color = (1.0, 1.0, 1.0, 0.4)
ob_front_regerence.lineart.crease_threshold = 0.0
ob_fox_rig.location = (0.0, 0.0, 0.0)
ob_fox_rig.lineart.crease_threshold = 0.0

# ---- collection membership
col_collection.objects.link(ob_light)
col_collection.objects.link(ob_camera)
col_collection.objects.link(ob_left_reference)
col_collection.objects.link(ob_ff)
col_collection.objects.link(ob_front_regerence)
col_collection.objects.link(ob_fox_rig)

# ---- scene / render settings (as saved in the file)
scene.camera = ob_camera
scene.frame_start = 1; scene.frame_end = 24; scene.frame_set(1)
scene.render.engine = 'BLENDER_EEVEE_NEXT'
scene.cycles.use_denoising = False
scene.cycles.samples = 128
scene.cycles.sampling_pattern = 'TABULATED_SOBOL'
scene.cycles.use_adaptive_sampling = False
scene.cycles.use_light_tree = False
scene.view_settings.view_transform = 'Filmic'
bpy.context.view_layer.update()
